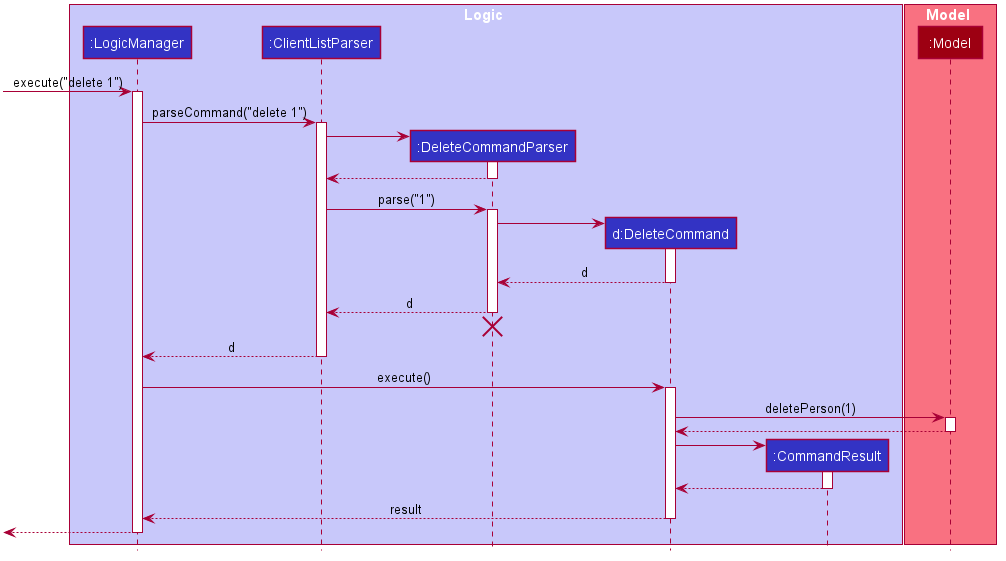

The diagram above was rendered by PlantUML. Its source (embedded in the PNG):
@startuml








skinparam BackgroundColor #FFFFFFF

skinparam Shadowing false

skinparam Class {
    FontColor #FFFFFF
    BorderThickness 1
    BorderColor #FFFFFF
    StereotypeFontColor #FFFFFF
    FontName Arial
}

skinparam Actor {
    BorderColor #000000
    Color #000000
    FontName Arial
}

skinparam Sequence {
    MessageAlign center
    BoxFontSize 15
    BoxPadding 0
    BoxFontColor #FFFFFF
    FontName Arial
}

skinparam Participant {
    FontColor #FFFFFFF
    Padding 20
}

skinparam MinClassWidth 50
skinparam ParticipantPadding 10
skinparam Shadowing false
skinparam DefaultTextAlignment center
skinparam packageStyle Rectangle

hide footbox
hide members
hide circle

box Logic #C8C8FA
participant ":LogicManager" as LogicManager #3333C4
participant ":ClientListParser" as ClientListParser #3333C4
participant ":DeleteCommandParser" as DeleteCommandParser #3333C4
participant "d:DeleteCommand" as DeleteCommand #3333C4
participant ":CommandResult" as CommandResult #3333C4
end box

box Model #F97181
participant ":Model" as Model #9D0012
end box

[-> LogicManager : execute("delete 1")
activate LogicManager

LogicManager -> ClientListParser : parseCommand("delete 1")
activate ClientListParser

create DeleteCommandParser
ClientListParser -> DeleteCommandParser
activate DeleteCommandParser

DeleteCommandParser --> ClientListParser
deactivate DeleteCommandParser

ClientListParser -> DeleteCommandParser : parse("1")
activate DeleteCommandParser

create DeleteCommand
DeleteCommandParser -> DeleteCommand
activate DeleteCommand

DeleteCommand --> DeleteCommandParser : d
deactivate DeleteCommand

DeleteCommandParser --> ClientListParser : d
deactivate DeleteCommandParser
DeleteCommandParser -[hidden]-> ClientListParser
destroy DeleteCommandParser

ClientListParser --> LogicManager : d
deactivate ClientListParser

LogicManager -> DeleteCommand : execute()
activate DeleteCommand

DeleteCommand -> Model : deletePerson(1)
activate Model

Model --> DeleteCommand
deactivate Model

create CommandResult
DeleteCommand -> CommandResult
activate CommandResult

CommandResult --> DeleteCommand
deactivate CommandResult

DeleteCommand --> LogicManager : result
deactivate DeleteCommand

[<--LogicManager
deactivate LogicManager
@enduml